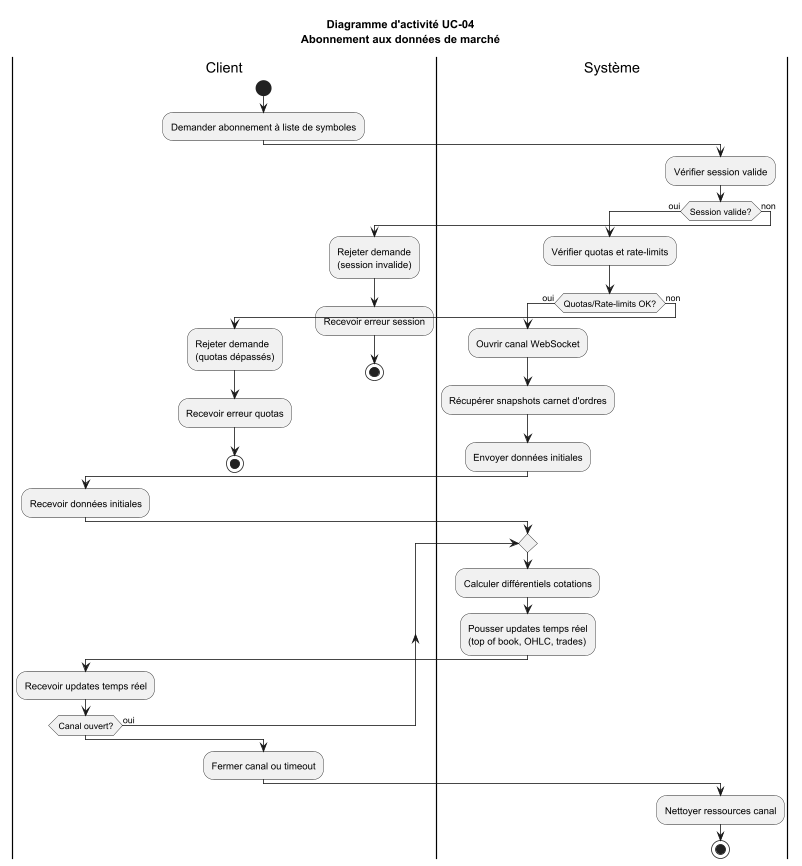

The diagram above was rendered by PlantUML. Its source (embedded in the PNG):
@startuml UC-04 Activity Diagram

title Diagramme d'activité UC-04\nAbonnement aux données de marché

|Client|
start
:Demander abonnement à liste de symboles;

|Système|
:Vérifier session valide;

if (Session valide?) then (oui)
  :Vérifier quotas et rate-limits;

  if (Quotas/Rate-limits OK?) then (oui)
    :Ouvrir canal WebSocket;
    :Récupérer snapshots carnet d'ordres;
    :Envoyer données initiales;

    |Client|
    :Recevoir données initiales;

    |Système|
    repeat
      :Calculer différentiels cotations;
      :Pousser updates temps réel\n(top of book, OHLC, trades);

      |Client|
      :Recevoir updates temps réel;

    repeat while (Canal ouvert?) is (oui)
    ->non;

  else (non)
    :Rejeter demande\n(quotas dépassés);

    |Client|
    :Recevoir erreur quotas;
    stop
  endif

else (non)
  :Rejeter demande\n(session invalide);

  |Client|
  :Recevoir erreur session;
  stop
endif

|Client|
:Fermer canal ou timeout;

|Système|
:Nettoyer ressources canal;
stop

@enduml